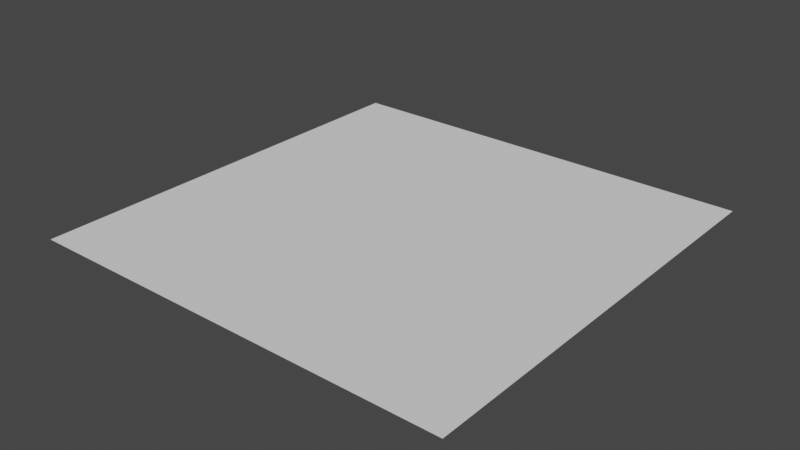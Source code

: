 # Source: OneUnitPlane.blend  (saved by Blender 2.93.21; exported with 4.5.12 LTS)
import bpy
from mathutils import Matrix  # noqa: F401  (used for matrix-valued properties, if any)

bpy.ops.wm.read_factory_settings(use_empty=True)
scene = bpy.context.scene
scene.name = 'Scene'

# ---- collections
col_collection = bpy.data.collections.new('Collection'); scene.collection.children.link(col_collection)

# ---- world
world_world = bpy.data.worlds.new('World'); scene.world = world_world
world_world.use_nodes = True; world_world.node_tree.nodes.clear()
_N = world_world.node_tree.nodes; _L = world_world.node_tree.links
n0 = _N.new('ShaderNodeOutputWorld'); n0.name = 'World Output'; n0.location = (300, 300)
n1 = _N.new('ShaderNodeBackground'); n1.name = 'Background'; n1.location = (10, 300)
n1.inputs[0].default_value = (0.05088, 0.05088, 0.05088, 1.0)
_L.new(n1.outputs[0], n0.inputs[0])
n0.is_active_output = True
world_world.color = (0.05088, 0.05088, 0.05088)
world_world.use_sun_shadow = False
world_world.sun_shadow_jitter_overblur = 0.0

# ---- meshes
me_plane = bpy.data.meshes.new('Plane')
me_plane.from_pydata([(-1.0, -1.0, 0.0), (1.0, -1.0, 0.0), (-1.0, 1.0, 0.0), (1.0, 1.0, 0.0)], [], [(0, 1, 3, 2)])
_uv = me_plane.uv_layers.new(name='UVMap')
_uv.uv.foreach_set('vector', [0.0, 0.0, 1.0, 0.0, 1.0, 1.0, 0.0, 1.0])
me_plane.use_remesh_fix_poles = True
me_plane.use_remesh_preserve_attributes = False
me_plane.update()

# ---- objects
ob_plane = bpy.data.objects.new('Plane', me_plane)

# ---- transforms, parenting, visibility, modifiers, constraints
ob_plane.location = (0.0, 0.0, 0.0)

# ---- collection membership
col_collection.objects.link(ob_plane)

# ---- scene / render settings (as saved in the file)
scene.frame_start = 1; scene.frame_end = 250; scene.frame_set(1)
scene.render.engine = 'BLENDER_EEVEE_NEXT'
scene.cycles.use_denoising = False
scene.cycles.samples = 128
scene.cycles.sampling_pattern = 'TABULATED_SOBOL'
scene.cycles.use_adaptive_sampling = False
scene.cycles.use_light_tree = False
scene.view_settings.view_transform = 'Filmic'
bpy.context.view_layer.update()

# ---- added for rendering (the .blend has no active camera and no usable light): camera, sun
cam_auto = bpy.data.cameras.new('AutoCamera')
cam_auto.lens = 50.0
cam_auto.sensor_width = 36.0
cam_auto.clip_end = 1000.0
ob_auto_camera = bpy.data.objects.new('AutoCamera', cam_auto)
scene.collection.objects.link(ob_auto_camera)
ob_auto_camera.location = (2.61693, -3.14032, 2.09354)
ob_auto_camera.rotation_euler = (1.09748, -7.21219e-08, 0.694738)
scene.camera = ob_auto_camera
light_auto_sun = bpy.data.lights.new('AutoSun', 'SUN')
light_auto_sun.energy = 3.0
light_auto_sun.angle = 0.0523599
ob_auto_sun = bpy.data.objects.new('AutoSun', light_auto_sun)
scene.collection.objects.link(ob_auto_sun)
ob_auto_sun.rotation_euler = (0.872665, 0.174533, 0.523599)
bpy.context.view_layer.update()
